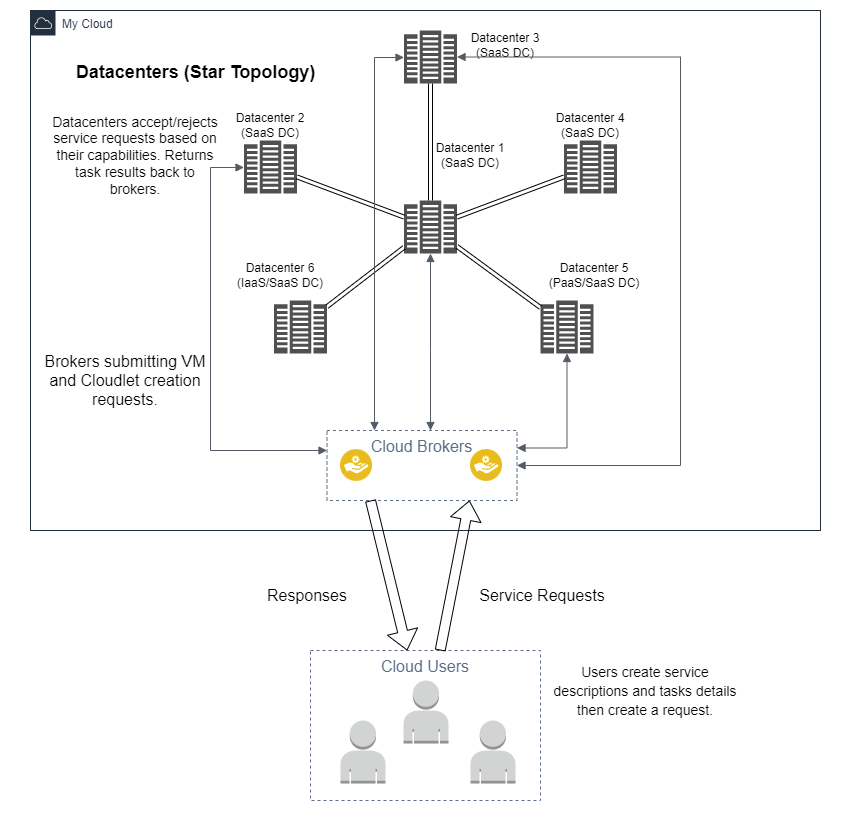

The diagram above was exported from draw.io. Its source (the exported page's mxGraphModel, read from the mxfile embedded in the PNG):
<mxGraphModel dx="1550" dy="867" grid="1" gridSize="10" guides="1" tooltips="1" connect="1" arrows="1" fold="1" page="1" pageScale="1" pageWidth="850" pageHeight="1100" math="0" shadow="0">
  <root>
    <mxCell id="0" />
    <mxCell id="1" parent="0" />
    <mxCell id="s6GPitYq8lN_rLIeYaVj-11" value="My Cloud" style="points=[[0,0],[0.25,0],[0.5,0],[0.75,0],[1,0],[1,0.25],[1,0.5],[1,0.75],[1,1],[0.75,1],[0.5,1],[0.25,1],[0,1],[0,0.75],[0,0.5],[0,0.25]];outlineConnect=0;gradientColor=none;html=1;whiteSpace=wrap;fontSize=12;fontStyle=0;container=1;pointerEvents=0;collapsible=0;recursiveResize=0;shape=mxgraph.aws4.group;grIcon=mxgraph.aws4.group_aws_cloud;strokeColor=#232F3E;fillColor=none;verticalAlign=top;align=left;spacingLeft=30;fontColor=#232F3E;dashed=0;" vertex="1" parent="1">
      <mxGeometry x="30" y="10" width="790" height="520" as="geometry" />
    </mxCell>
    <mxCell id="s6GPitYq8lN_rLIeYaVj-12" value="" style="sketch=0;pointerEvents=1;shadow=0;dashed=0;html=1;strokeColor=none;fillColor=#505050;labelPosition=center;verticalLabelPosition=bottom;verticalAlign=top;outlineConnect=0;align=center;shape=mxgraph.office.servers.datacenter;" vertex="1" parent="s6GPitYq8lN_rLIeYaVj-11">
      <mxGeometry x="373.5" y="190" width="53" height="53" as="geometry" />
    </mxCell>
    <mxCell id="s6GPitYq8lN_rLIeYaVj-13" value="" style="sketch=0;pointerEvents=1;shadow=0;dashed=0;html=1;strokeColor=none;fillColor=#505050;labelPosition=center;verticalLabelPosition=bottom;verticalAlign=top;outlineConnect=0;align=center;shape=mxgraph.office.servers.datacenter;" vertex="1" parent="s6GPitYq8lN_rLIeYaVj-11">
      <mxGeometry x="213.5" y="130" width="53" height="53" as="geometry" />
    </mxCell>
    <mxCell id="s6GPitYq8lN_rLIeYaVj-15" value="" style="sketch=0;pointerEvents=1;shadow=0;dashed=0;html=1;strokeColor=none;fillColor=#505050;labelPosition=center;verticalLabelPosition=bottom;verticalAlign=top;outlineConnect=0;align=center;shape=mxgraph.office.servers.datacenter;" vertex="1" parent="s6GPitYq8lN_rLIeYaVj-11">
      <mxGeometry x="373.5" y="20" width="53" height="53" as="geometry" />
    </mxCell>
    <mxCell id="s6GPitYq8lN_rLIeYaVj-16" value="" style="sketch=0;pointerEvents=1;shadow=0;dashed=0;html=1;strokeColor=none;fillColor=#505050;labelPosition=center;verticalLabelPosition=bottom;verticalAlign=top;outlineConnect=0;align=center;shape=mxgraph.office.servers.datacenter;" vertex="1" parent="s6GPitYq8lN_rLIeYaVj-11">
      <mxGeometry x="533.5" y="130" width="53" height="53" as="geometry" />
    </mxCell>
    <mxCell id="s6GPitYq8lN_rLIeYaVj-17" value="" style="sketch=0;pointerEvents=1;shadow=0;dashed=0;html=1;strokeColor=none;fillColor=#505050;labelPosition=center;verticalLabelPosition=bottom;verticalAlign=top;outlineConnect=0;align=center;shape=mxgraph.office.servers.datacenter;" vertex="1" parent="s6GPitYq8lN_rLIeYaVj-11">
      <mxGeometry x="243.5" y="290" width="53" height="53" as="geometry" />
    </mxCell>
    <mxCell id="s6GPitYq8lN_rLIeYaVj-18" value="" style="sketch=0;pointerEvents=1;shadow=0;dashed=0;html=1;strokeColor=none;fillColor=#505050;labelPosition=center;verticalLabelPosition=bottom;verticalAlign=top;outlineConnect=0;align=center;shape=mxgraph.office.servers.datacenter;" vertex="1" parent="s6GPitYq8lN_rLIeYaVj-11">
      <mxGeometry x="510" y="290" width="53" height="53" as="geometry" />
    </mxCell>
    <mxCell id="s6GPitYq8lN_rLIeYaVj-19" value="" style="shape=link;html=1;rounded=0;" edge="1" parent="s6GPitYq8lN_rLIeYaVj-11" source="s6GPitYq8lN_rLIeYaVj-13" target="s6GPitYq8lN_rLIeYaVj-12">
      <mxGeometry width="100" relative="1" as="geometry">
        <mxPoint x="330" y="260" as="sourcePoint" />
        <mxPoint x="430" y="260" as="targetPoint" />
      </mxGeometry>
    </mxCell>
    <mxCell id="s6GPitYq8lN_rLIeYaVj-20" value="" style="shape=link;html=1;rounded=0;" edge="1" parent="s6GPitYq8lN_rLIeYaVj-11" source="s6GPitYq8lN_rLIeYaVj-17" target="s6GPitYq8lN_rLIeYaVj-12">
      <mxGeometry width="100" relative="1" as="geometry">
        <mxPoint x="276.5" y="173.125" as="sourcePoint" />
        <mxPoint x="383.5" y="199.875" as="targetPoint" />
      </mxGeometry>
    </mxCell>
    <mxCell id="s6GPitYq8lN_rLIeYaVj-23" value="" style="shape=link;html=1;rounded=0;" edge="1" parent="s6GPitYq8lN_rLIeYaVj-11" source="s6GPitYq8lN_rLIeYaVj-18" target="s6GPitYq8lN_rLIeYaVj-12">
      <mxGeometry width="100" relative="1" as="geometry">
        <mxPoint x="306.5" y="203.125" as="sourcePoint" />
        <mxPoint x="413.5" y="229.875" as="targetPoint" />
      </mxGeometry>
    </mxCell>
    <mxCell id="s6GPitYq8lN_rLIeYaVj-21" value="" style="shape=link;html=1;rounded=0;" edge="1" parent="s6GPitYq8lN_rLIeYaVj-11" source="s6GPitYq8lN_rLIeYaVj-15" target="s6GPitYq8lN_rLIeYaVj-12">
      <mxGeometry width="100" relative="1" as="geometry">
        <mxPoint x="286.5" y="183.125" as="sourcePoint" />
        <mxPoint x="393.5" y="209.875" as="targetPoint" />
      </mxGeometry>
    </mxCell>
    <mxCell id="s6GPitYq8lN_rLIeYaVj-22" value="" style="shape=link;html=1;rounded=0;" edge="1" parent="s6GPitYq8lN_rLIeYaVj-11" source="s6GPitYq8lN_rLIeYaVj-16" target="s6GPitYq8lN_rLIeYaVj-12">
      <mxGeometry width="100" relative="1" as="geometry">
        <mxPoint x="296.5" y="193.125" as="sourcePoint" />
        <mxPoint x="403.5" y="219.875" as="targetPoint" />
      </mxGeometry>
    </mxCell>
    <mxCell id="s6GPitYq8lN_rLIeYaVj-24" value="Datacenter 2&lt;br&gt;(SaaS DC)" style="text;html=1;strokeColor=none;fillColor=none;align=center;verticalAlign=middle;whiteSpace=wrap;rounded=0;" vertex="1" parent="s6GPitYq8lN_rLIeYaVj-11">
      <mxGeometry x="200" y="100" width="80" height="30" as="geometry" />
    </mxCell>
    <mxCell id="s6GPitYq8lN_rLIeYaVj-25" value="Datacenter 1 (SaaS DC)" style="text;html=1;strokeColor=none;fillColor=none;align=center;verticalAlign=middle;whiteSpace=wrap;rounded=0;" vertex="1" parent="s6GPitYq8lN_rLIeYaVj-11">
      <mxGeometry x="400" y="130" width="80" height="30" as="geometry" />
    </mxCell>
    <mxCell id="s6GPitYq8lN_rLIeYaVj-26" value="Datacenter 6 (IaaS/SaaS DC)" style="text;html=1;strokeColor=none;fillColor=none;align=center;verticalAlign=middle;whiteSpace=wrap;rounded=0;" vertex="1" parent="s6GPitYq8lN_rLIeYaVj-11">
      <mxGeometry x="200" y="250" width="100" height="30" as="geometry" />
    </mxCell>
    <mxCell id="s6GPitYq8lN_rLIeYaVj-27" value="Datacenter 3&lt;br&gt;(SaaS DC)" style="text;html=1;strokeColor=none;fillColor=none;align=center;verticalAlign=middle;whiteSpace=wrap;rounded=0;" vertex="1" parent="s6GPitYq8lN_rLIeYaVj-11">
      <mxGeometry x="430" y="20" width="90" height="30" as="geometry" />
    </mxCell>
    <mxCell id="s6GPitYq8lN_rLIeYaVj-28" value="Datacenter 4&lt;br&gt;(SaaS DC)" style="text;html=1;strokeColor=none;fillColor=none;align=center;verticalAlign=middle;whiteSpace=wrap;rounded=0;" vertex="1" parent="s6GPitYq8lN_rLIeYaVj-11">
      <mxGeometry x="520" y="100" width="80" height="30" as="geometry" />
    </mxCell>
    <mxCell id="s6GPitYq8lN_rLIeYaVj-29" value="Datacenter 5 (PaaS/SaaS DC)" style="text;html=1;strokeColor=none;fillColor=none;align=center;verticalAlign=middle;whiteSpace=wrap;rounded=0;" vertex="1" parent="s6GPitYq8lN_rLIeYaVj-11">
      <mxGeometry x="514" y="250" width="100" height="30" as="geometry" />
    </mxCell>
    <mxCell id="s6GPitYq8lN_rLIeYaVj-30" value="&lt;font style=&quot;font-size: 18px;&quot;&gt;Datacenters (Star Topology)&lt;/font&gt;" style="text;strokeColor=none;fillColor=none;html=1;fontSize=24;fontStyle=1;verticalAlign=middle;align=center;" vertex="1" parent="s6GPitYq8lN_rLIeYaVj-11">
      <mxGeometry x="20" y="40" width="290" height="40" as="geometry" />
    </mxCell>
    <mxCell id="s6GPitYq8lN_rLIeYaVj-32" value="" style="aspect=fixed;perimeter=ellipsePerimeter;html=1;align=center;shadow=0;dashed=0;fontColor=#4277BB;labelBackgroundColor=#ffffff;fontSize=12;spacingTop=3;image;image=img/lib/ibm/applications/service_broker.svg;" vertex="1" parent="s6GPitYq8lN_rLIeYaVj-11">
      <mxGeometry x="310" y="439" width="32" height="32" as="geometry" />
    </mxCell>
    <mxCell id="s6GPitYq8lN_rLIeYaVj-33" value="" style="aspect=fixed;perimeter=ellipsePerimeter;html=1;align=center;shadow=0;dashed=0;fontColor=#4277BB;labelBackgroundColor=#ffffff;fontSize=12;spacingTop=3;image;image=img/lib/ibm/applications/service_broker.svg;" vertex="1" parent="s6GPitYq8lN_rLIeYaVj-11">
      <mxGeometry x="440" y="439" width="32" height="32" as="geometry" />
    </mxCell>
    <mxCell id="s6GPitYq8lN_rLIeYaVj-37" value="Cloud Brokers" style="fillColor=none;strokeColor=#5A6C86;dashed=1;verticalAlign=top;fontStyle=0;fontColor=#5A6C86;fontSize=16;" vertex="1" parent="s6GPitYq8lN_rLIeYaVj-11">
      <mxGeometry x="296.5" y="420" width="190" height="70" as="geometry" />
    </mxCell>
    <mxCell id="s6GPitYq8lN_rLIeYaVj-39" style="edgeStyle=orthogonalEdgeStyle;rounded=0;orthogonalLoop=1;jettySize=auto;html=1;exitX=0.5;exitY=1;exitDx=0;exitDy=0;fontSize=16;" edge="1" parent="s6GPitYq8lN_rLIeYaVj-11" source="s6GPitYq8lN_rLIeYaVj-37" target="s6GPitYq8lN_rLIeYaVj-37">
      <mxGeometry relative="1" as="geometry" />
    </mxCell>
    <mxCell id="s6GPitYq8lN_rLIeYaVj-50" value="" style="edgeStyle=orthogonalEdgeStyle;html=1;endArrow=block;elbow=vertical;startArrow=block;startFill=1;endFill=1;strokeColor=#545B64;rounded=0;fontSize=16;" edge="1" parent="s6GPitYq8lN_rLIeYaVj-11" source="s6GPitYq8lN_rLIeYaVj-12" target="s6GPitYq8lN_rLIeYaVj-37">
      <mxGeometry width="100" relative="1" as="geometry">
        <mxPoint x="340" y="400" as="sourcePoint" />
        <mxPoint x="440" y="400" as="targetPoint" />
        <Array as="points">
          <mxPoint x="400" y="340" />
          <mxPoint x="400" y="340" />
        </Array>
      </mxGeometry>
    </mxCell>
    <mxCell id="s6GPitYq8lN_rLIeYaVj-53" value="" style="edgeStyle=orthogonalEdgeStyle;html=1;endArrow=block;elbow=vertical;startArrow=block;startFill=1;endFill=1;strokeColor=#545B64;rounded=0;fontSize=16;exitX=1;exitY=0.25;exitDx=0;exitDy=0;" edge="1" parent="s6GPitYq8lN_rLIeYaVj-11" source="s6GPitYq8lN_rLIeYaVj-37" target="s6GPitYq8lN_rLIeYaVj-18">
      <mxGeometry width="100" relative="1" as="geometry">
        <mxPoint x="340" y="400" as="sourcePoint" />
        <mxPoint x="440" y="400" as="targetPoint" />
      </mxGeometry>
    </mxCell>
    <mxCell id="s6GPitYq8lN_rLIeYaVj-55" value="" style="edgeStyle=orthogonalEdgeStyle;html=1;endArrow=block;elbow=vertical;startArrow=block;startFill=1;endFill=1;strokeColor=#545B64;rounded=0;fontSize=16;entryX=1;entryY=0.5;entryDx=0;entryDy=0;" edge="1" parent="s6GPitYq8lN_rLIeYaVj-11" source="s6GPitYq8lN_rLIeYaVj-15" target="s6GPitYq8lN_rLIeYaVj-37">
      <mxGeometry width="100" relative="1" as="geometry">
        <mxPoint x="340" y="400" as="sourcePoint" />
        <mxPoint x="440" y="400" as="targetPoint" />
        <Array as="points">
          <mxPoint x="650" y="47" />
          <mxPoint x="650" y="455" />
        </Array>
      </mxGeometry>
    </mxCell>
    <mxCell id="s6GPitYq8lN_rLIeYaVj-54" value="" style="edgeStyle=orthogonalEdgeStyle;html=1;endArrow=block;elbow=vertical;startArrow=block;startFill=1;endFill=1;strokeColor=#545B64;rounded=0;fontSize=16;" edge="1" parent="s6GPitYq8lN_rLIeYaVj-11" source="s6GPitYq8lN_rLIeYaVj-37" target="s6GPitYq8lN_rLIeYaVj-13">
      <mxGeometry width="100" relative="1" as="geometry">
        <mxPoint x="294" y="447" as="sourcePoint" />
        <mxPoint x="440" y="400" as="targetPoint" />
        <Array as="points">
          <mxPoint x="180" y="440" />
          <mxPoint x="180" y="157" />
        </Array>
      </mxGeometry>
    </mxCell>
    <mxCell id="s6GPitYq8lN_rLIeYaVj-56" value="" style="edgeStyle=orthogonalEdgeStyle;html=1;endArrow=block;elbow=vertical;startArrow=block;startFill=1;endFill=1;strokeColor=#545B64;rounded=0;fontSize=16;exitX=0.25;exitY=0;exitDx=0;exitDy=0;" edge="1" parent="s6GPitYq8lN_rLIeYaVj-11" source="s6GPitYq8lN_rLIeYaVj-37" target="s6GPitYq8lN_rLIeYaVj-15">
      <mxGeometry width="100" relative="1" as="geometry">
        <mxPoint x="340" y="400" as="sourcePoint" />
        <mxPoint x="440" y="400" as="targetPoint" />
        <Array as="points">
          <mxPoint x="344" y="47" />
        </Array>
      </mxGeometry>
    </mxCell>
    <mxCell id="s6GPitYq8lN_rLIeYaVj-57" value="Brokers submitting VM and Cloudlet creation requests." style="text;html=1;strokeColor=none;fillColor=none;align=center;verticalAlign=middle;whiteSpace=wrap;rounded=0;fontSize=16;" vertex="1" parent="s6GPitYq8lN_rLIeYaVj-11">
      <mxGeometry x="10" y="330" width="170" height="80" as="geometry" />
    </mxCell>
    <mxCell id="s6GPitYq8lN_rLIeYaVj-59" value="Datacenters accept/rejects service requests based on their capabilities. Returns task results back to brokers." style="text;html=1;strokeColor=none;fillColor=none;align=center;verticalAlign=middle;whiteSpace=wrap;rounded=0;fontSize=14;" vertex="1" parent="s6GPitYq8lN_rLIeYaVj-11">
      <mxGeometry x="20" y="110" width="170" height="70" as="geometry" />
    </mxCell>
    <mxCell id="s6GPitYq8lN_rLIeYaVj-40" value="" style="outlineConnect=0;dashed=0;verticalLabelPosition=bottom;verticalAlign=top;align=center;html=1;shape=mxgraph.aws3.user;fillColor=#D2D3D3;gradientColor=none;fontSize=16;" vertex="1" parent="1">
      <mxGeometry x="340" y="720" width="45" height="63" as="geometry" />
    </mxCell>
    <mxCell id="s6GPitYq8lN_rLIeYaVj-41" value="" style="outlineConnect=0;dashed=0;verticalLabelPosition=bottom;verticalAlign=top;align=center;html=1;shape=mxgraph.aws3.user;fillColor=#D2D3D3;gradientColor=none;fontSize=16;" vertex="1" parent="1">
      <mxGeometry x="470" y="720" width="45" height="63" as="geometry" />
    </mxCell>
    <mxCell id="s6GPitYq8lN_rLIeYaVj-42" value="" style="outlineConnect=0;dashed=0;verticalLabelPosition=bottom;verticalAlign=top;align=center;html=1;shape=mxgraph.aws3.user;fillColor=#D2D3D3;gradientColor=none;fontSize=16;" vertex="1" parent="1">
      <mxGeometry x="403" y="680" width="45" height="63" as="geometry" />
    </mxCell>
    <mxCell id="s6GPitYq8lN_rLIeYaVj-44" value="Cloud Users" style="fillColor=none;strokeColor=#5A6C86;dashed=1;verticalAlign=top;fontStyle=0;fontColor=#5A6C86;fontSize=16;" vertex="1" parent="1">
      <mxGeometry x="310" y="650" width="230" height="150" as="geometry" />
    </mxCell>
    <mxCell id="s6GPitYq8lN_rLIeYaVj-45" value="" style="shape=flexArrow;endArrow=classic;html=1;rounded=0;fontSize=16;" edge="1" parent="1" target="s6GPitYq8lN_rLIeYaVj-44">
      <mxGeometry width="50" height="50" relative="1" as="geometry">
        <mxPoint x="370" y="500" as="sourcePoint" />
        <mxPoint x="360" y="500" as="targetPoint" />
      </mxGeometry>
    </mxCell>
    <mxCell id="s6GPitYq8lN_rLIeYaVj-46" value="" style="shape=flexArrow;endArrow=classic;html=1;rounded=0;fontSize=16;entryX=0.75;entryY=1;entryDx=0;entryDy=0;" edge="1" parent="1" source="s6GPitYq8lN_rLIeYaVj-44" target="s6GPitYq8lN_rLIeYaVj-37">
      <mxGeometry width="50" height="50" relative="1" as="geometry">
        <mxPoint x="459.9999999999999" y="648.79" as="sourcePoint" />
        <mxPoint x="419.84000000000003" y="500" as="targetPoint" />
      </mxGeometry>
    </mxCell>
    <mxCell id="s6GPitYq8lN_rLIeYaVj-47" value="Service Requests" style="text;html=1;strokeColor=none;fillColor=none;align=center;verticalAlign=middle;whiteSpace=wrap;rounded=0;fontSize=16;" vertex="1" parent="1">
      <mxGeometry x="462.5" y="580" width="157.5" height="30" as="geometry" />
    </mxCell>
    <mxCell id="s6GPitYq8lN_rLIeYaVj-48" value="Responses" style="text;html=1;strokeColor=none;fillColor=none;align=center;verticalAlign=middle;whiteSpace=wrap;rounded=0;fontSize=16;" vertex="1" parent="1">
      <mxGeometry x="227.5" y="580" width="157.5" height="30" as="geometry" />
    </mxCell>
    <mxCell id="s6GPitYq8lN_rLIeYaVj-58" value="&lt;font style=&quot;font-size: 14px;&quot;&gt;Users create service descriptions and tasks details then create a request.&lt;/font&gt;" style="text;html=1;strokeColor=none;fillColor=none;align=center;verticalAlign=middle;whiteSpace=wrap;rounded=0;fontSize=16;" vertex="1" parent="1">
      <mxGeometry x="550" y="620" width="190" height="140" as="geometry" />
    </mxCell>
  </root>
</mxGraphModel>